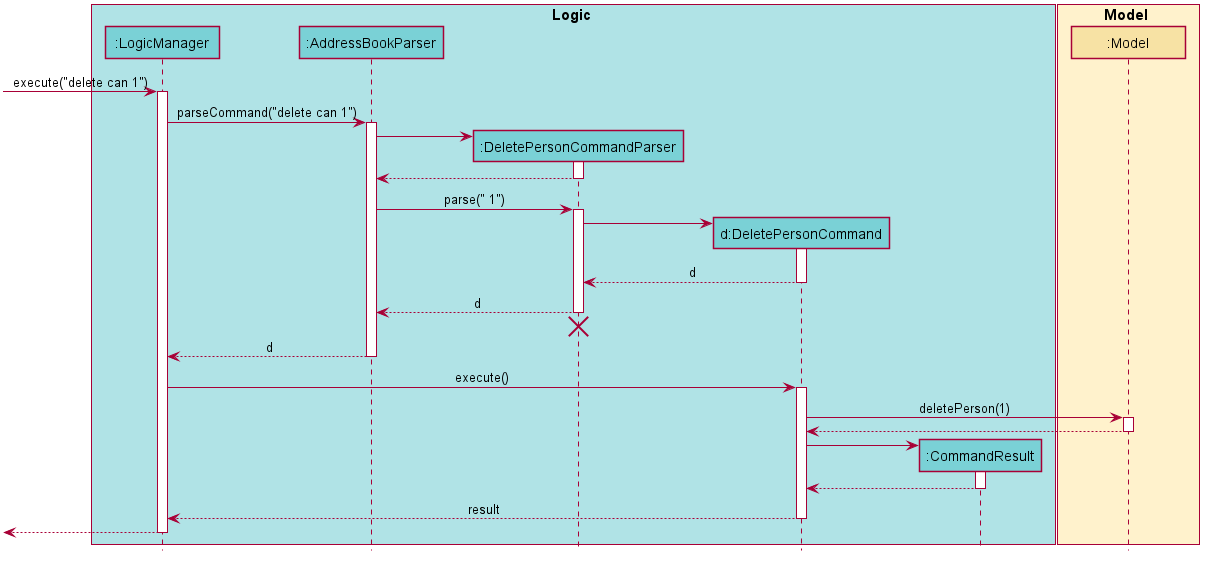

The diagram above was rendered by PlantUML. Its source (embedded in the PNG):
@startuml








skinparam BackgroundColor #FFFFFFF

skinparam Shadowing false

skinparam Class {
    FontColor #000000
    BorderThickness 1
    BorderColor #FFFFFF
    StereotypeFontColor #000000
    FontName Arial
}

skinparam Actor {
    BorderColor #000000
    Color #000000
    FontName Arial
}

skinparam Sequence {
    MessageAlign center
    BoxFontSize 15
    BoxPadding 0
    BoxFontColor #000000
    FontName Arial
}

skinparam Participant {
    FontColor #000000
    Padding 20
}

skinparam MinClassWidth 100
skinparam ParticipantPadding 10
skinparam Shadowing false
skinparam DefaultTextAlignment center
skinparam packageStyle Rectangle

hide footbox
hide members
hide circle

box Logic #B0E3E6
participant ":LogicManager" as LogicManager #7AD1D6
participant ":AddressBookParser" as AddressBookParser #7AD1D6
participant ":DeletePersonCommandParser" as DeleteCommandParser #7AD1D6
participant "d:DeletePersonCommand" as DeleteCommand #7AD1D6
participant ":CommandResult" as CommandResult #7AD1D6
end box

box Model #FFF2CC
participant ":Model" as Model #F7E2A4
end box

[-> LogicManager : execute("delete can 1")
activate LogicManager

LogicManager -> AddressBookParser : parseCommand("delete can 1")
activate AddressBookParser

create DeleteCommandParser
AddressBookParser -> DeleteCommandParser
activate DeleteCommandParser

DeleteCommandParser --> AddressBookParser
deactivate DeleteCommandParser

AddressBookParser -> DeleteCommandParser : parse(" 1")
activate DeleteCommandParser

create DeleteCommand
DeleteCommandParser -> DeleteCommand
activate DeleteCommand

DeleteCommand --> DeleteCommandParser : d
deactivate DeleteCommand

DeleteCommandParser --> AddressBookParser : d
deactivate DeleteCommandParser
DeleteCommandParser -[hidden]-> AddressBookParser
destroy DeleteCommandParser

AddressBookParser --> LogicManager : d
deactivate AddressBookParser

LogicManager -> DeleteCommand : execute()
activate DeleteCommand

DeleteCommand -> Model : deletePerson(1)
activate Model

Model --> DeleteCommand
deactivate Model

create CommandResult
DeleteCommand -> CommandResult
activate CommandResult

CommandResult --> DeleteCommand
deactivate CommandResult

DeleteCommand --> LogicManager : result
deactivate DeleteCommand

[<--LogicManager
deactivate LogicManager
@enduml